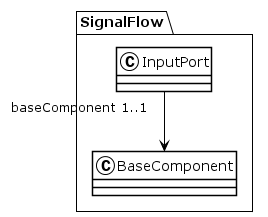

The diagram above was rendered by PlantUML. Its source (embedded in the PNG):
@startuml
!theme plain
package SignalFlow {
class InputPort {
}
InputPort "baseComponent 1..1" --> BaseComponent
class BaseComponent {
}
}
@enduml